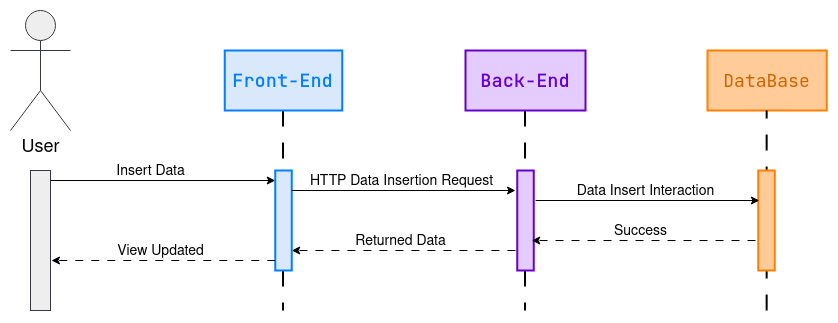

The diagram above was exported from draw.io. Its source (the exported page's mxGraphModel, read from the mxfile embedded in the PNG):
<mxGraphModel dx="1733" dy="1085" grid="1" gridSize="10" guides="1" tooltips="1" connect="1" arrows="1" fold="1" page="1" pageScale="1" pageWidth="850" pageHeight="1100" math="0" shadow="0">
  <root>
    <mxCell id="0" />
    <mxCell id="1" parent="0" />
    <mxCell id="2" value="" style="endArrow=none;dashed=1;html=1;rounded=0;entryX=0.5;entryY=1;entryDx=0;entryDy=0;strokeWidth=2;startSize=17;endSize=6;jumpSize=6;jumpStyle=none;dashPattern=8 8;" edge="1" parent="1">
      <mxGeometry width="50" height="50" relative="1" as="geometry">
        <mxPoint x="537.5200000000001" y="1700" as="sourcePoint" />
        <mxPoint x="537.5200000000001" y="1900" as="targetPoint" />
      </mxGeometry>
    </mxCell>
    <mxCell id="3" value="" style="endArrow=none;dashed=1;html=1;rounded=0;entryX=0.5;entryY=1;entryDx=0;entryDy=0;strokeWidth=2;startSize=17;endSize=6;jumpSize=6;jumpStyle=none;dashPattern=8 8;" edge="1" parent="1">
      <mxGeometry width="50" height="50" relative="1" as="geometry">
        <mxPoint x="779.5200000000001" y="1700" as="sourcePoint" />
        <mxPoint x="779.5200000000001" y="1900" as="targetPoint" />
      </mxGeometry>
    </mxCell>
    <mxCell id="4" value="User" style="shape=umlActor;verticalLabelPosition=bottom;verticalAlign=top;html=1;outlineConnect=0;fontSize=18;fillColor=#eeeeee;strokeColor=#36393d;" vertex="1" parent="1">
      <mxGeometry x="265" y="1600" width="60" height="120" as="geometry" />
    </mxCell>
    <mxCell id="5" value="" style="rounded=0;whiteSpace=wrap;html=1;fillColor=#eeeeee;strokeColor=#36393d;" vertex="1" parent="1">
      <mxGeometry x="285" y="1760" width="20" height="140" as="geometry" />
    </mxCell>
    <mxCell id="6" value="&lt;div align=&quot;center&quot; style=&quot;font-size: 18px;&quot;&gt;&lt;font color=&quot;#6600cc&quot;&gt;&lt;b&gt;Back-End&lt;/b&gt;&lt;/font&gt;&lt;/div&gt;" style="rounded=1;whiteSpace=wrap;html=1;fillColor=#E5CCFF;strokeColor=#6600CC;strokeWidth=2;labelBackgroundColor=none;fontStyle=0;fontSize=18;fontFamily=JetBrains Mono;fontSource=https%3A%2F%2Ffonts.googleapis.com%2Fcss%3Ffamily%3DJetBrains%2BMono;align=center;verticalAlign=middle;arcSize=0;" vertex="1" parent="1">
      <mxGeometry x="720" y="1640" width="120" height="60" as="geometry" />
    </mxCell>
    <mxCell id="7" value="DataBase" style="rounded=1;whiteSpace=wrap;html=1;fillColor=#ffcc99;strokeColor=#FF8000;strokeWidth=2;labelBackgroundColor=none;fontStyle=0;fontSize=18;fontFamily=JetBrains Mono;fontSource=https%3A%2F%2Ffonts.googleapis.com%2Fcss%3Ffamily%3DJetBrains%2BMono;align=center;verticalAlign=middle;fontColor=#CC6600;arcSize=0;" vertex="1" parent="1">
      <mxGeometry x="962" y="1640" width="119.25" height="60" as="geometry" />
    </mxCell>
    <mxCell id="8" value="&lt;div style=&quot;font-size: 18px;&quot;&gt;&lt;font color=&quot;#007fff&quot;&gt;&lt;b&gt;Front-End&lt;/b&gt;&lt;/font&gt;&lt;/div&gt;" style="rounded=1;whiteSpace=wrap;html=1;fillColor=#dae8fc;strokeColor=#007FFF;strokeWidth=2;labelBackgroundColor=none;fontStyle=0;fontSize=18;fontFamily=JetBrains Mono;fontSource=https%3A%2F%2Ffonts.googleapis.com%2Fcss%3Ffamily%3DJetBrains%2BMono;verticalAlign=middle;arcSize=0;" vertex="1" parent="1">
      <mxGeometry x="479.25" y="1640" width="117.5" height="60" as="geometry" />
    </mxCell>
    <mxCell id="9" value="" style="endArrow=none;dashed=1;html=1;rounded=0;entryX=0.5;entryY=1;entryDx=0;entryDy=0;strokeWidth=2;startSize=17;endSize=6;jumpSize=6;jumpStyle=none;dashPattern=8 8;" edge="1" parent="1">
      <mxGeometry width="50" height="50" relative="1" as="geometry">
        <mxPoint x="1021.15" y="1900" as="sourcePoint" />
        <mxPoint x="1021.15" y="1700" as="targetPoint" />
      </mxGeometry>
    </mxCell>
    <mxCell id="10" value="" style="rounded=1;whiteSpace=wrap;html=1;fillColor=#dae8fc;strokeColor=#007FFF;strokeWidth=2;labelBackgroundColor=none;fontStyle=0;fontSize=18;fontFamily=JetBrains Mono;fontSource=https%3A%2F%2Ffonts.googleapis.com%2Fcss%3Ffamily%3DJetBrains%2BMono;verticalAlign=middle;arcSize=0;" vertex="1" parent="1">
      <mxGeometry x="529.75" y="1760" width="16.5" height="100" as="geometry" />
    </mxCell>
    <mxCell id="11" value="" style="endArrow=classic;html=1;rounded=0;exitX=1;exitY=0;exitDx=0;exitDy=0;entryX=0;entryY=0;entryDx=0;entryDy=0;" edge="1" parent="1">
      <mxGeometry width="50" height="50" relative="1" as="geometry">
        <mxPoint x="305" y="1770" as="sourcePoint" />
        <mxPoint x="529.75" y="1770" as="targetPoint" />
      </mxGeometry>
    </mxCell>
    <mxCell id="12" value="Insert Data" style="edgeLabel;html=1;align=center;verticalAlign=middle;resizable=0;points=[];fontSize=14;" vertex="1" connectable="0" parent="11">
      <mxGeometry x="-0.3375" y="2" relative="1" as="geometry">
        <mxPoint x="24" y="-8" as="offset" />
      </mxGeometry>
    </mxCell>
    <mxCell id="13" value="" style="rounded=1;whiteSpace=wrap;html=1;fillColor=#E5CCFF;strokeColor=#6600CC;strokeWidth=2;labelBackgroundColor=none;fontStyle=0;fontSize=18;fontFamily=JetBrains Mono;fontSource=https%3A%2F%2Ffonts.googleapis.com%2Fcss%3Ffamily%3DJetBrains%2BMono;align=center;verticalAlign=middle;arcSize=0;" vertex="1" parent="1">
      <mxGeometry x="771.75" y="1760" width="16.5" height="100" as="geometry" />
    </mxCell>
    <mxCell id="14" value="" style="rounded=1;whiteSpace=wrap;html=1;fillColor=#ffcc99;strokeColor=#FF8000;strokeWidth=2;labelBackgroundColor=none;fontStyle=0;fontSize=18;fontFamily=JetBrains Mono;fontSource=https%3A%2F%2Ffonts.googleapis.com%2Fcss%3Ffamily%3DJetBrains%2BMono;align=center;verticalAlign=middle;fontColor=#CC6600;arcSize=0;" vertex="1" parent="1">
      <mxGeometry x="1012.75" y="1760" width="16.5" height="100" as="geometry" />
    </mxCell>
    <mxCell id="15" value="" style="endArrow=classic;html=1;rounded=0;exitX=1;exitY=0;exitDx=0;exitDy=0;" edge="1" parent="1">
      <mxGeometry width="50" height="50" relative="1" as="geometry">
        <mxPoint x="546.25" y="1780" as="sourcePoint" />
        <mxPoint x="770" y="1780" as="targetPoint" />
      </mxGeometry>
    </mxCell>
    <mxCell id="16" value="HTTP Data Insertion Request" style="edgeLabel;html=1;align=center;verticalAlign=middle;resizable=0;points=[];fontSize=14;" vertex="1" connectable="0" parent="15">
      <mxGeometry x="-0.3375" y="2" relative="1" as="geometry">
        <mxPoint x="35" y="-8" as="offset" />
      </mxGeometry>
    </mxCell>
    <mxCell id="17" value="" style="endArrow=classic;html=1;rounded=0;exitX=1;exitY=0;exitDx=0;exitDy=0;dashed=1;dashPattern=8 8;" edge="1" parent="1">
      <mxGeometry width="50" height="50" relative="1" as="geometry">
        <mxPoint x="770" y="1840" as="sourcePoint" />
        <mxPoint x="546.25" y="1840" as="targetPoint" />
      </mxGeometry>
    </mxCell>
    <mxCell id="18" value="Returned Data" style="edgeLabel;html=1;align=center;verticalAlign=middle;resizable=0;points=[];fontSize=14;" vertex="1" connectable="0" parent="17">
      <mxGeometry x="-0.3375" y="2" relative="1" as="geometry">
        <mxPoint x="-42" y="-12" as="offset" />
      </mxGeometry>
    </mxCell>
    <mxCell id="19" value="" style="endArrow=classic;html=1;rounded=0;exitX=1;exitY=0;exitDx=0;exitDy=0;" edge="1" parent="1">
      <mxGeometry width="50" height="50" relative="1" as="geometry">
        <mxPoint x="790.13" y="1790" as="sourcePoint" />
        <mxPoint x="1013.88" y="1790" as="targetPoint" />
      </mxGeometry>
    </mxCell>
    <mxCell id="20" value="Data Insert Interaction" style="edgeLabel;html=1;align=center;verticalAlign=middle;resizable=0;points=[];fontSize=14;" vertex="1" connectable="0" parent="19">
      <mxGeometry x="-0.3375" y="2" relative="1" as="geometry">
        <mxPoint x="35" y="-8" as="offset" />
      </mxGeometry>
    </mxCell>
    <mxCell id="21" value="" style="endArrow=classic;html=1;rounded=0;exitX=1;exitY=0;exitDx=0;exitDy=0;dashed=1;dashPattern=8 8;" edge="1" parent="1">
      <mxGeometry width="50" height="50" relative="1" as="geometry">
        <mxPoint x="1010" y="1830" as="sourcePoint" />
        <mxPoint x="786.25" y="1830" as="targetPoint" />
        <Array as="points">
          <mxPoint x="1000" y="1830" />
        </Array>
      </mxGeometry>
    </mxCell>
    <mxCell id="22" value="Success" style="edgeLabel;html=1;align=center;verticalAlign=middle;resizable=0;points=[];fontSize=14;" vertex="1" connectable="0" parent="21">
      <mxGeometry x="-0.3375" y="2" relative="1" as="geometry">
        <mxPoint x="-42" y="-12" as="offset" />
      </mxGeometry>
    </mxCell>
    <mxCell id="23" value="" style="endArrow=classic;html=1;rounded=0;exitX=1;exitY=0;exitDx=0;exitDy=0;dashed=1;dashPattern=8 8;" edge="1" parent="1">
      <mxGeometry width="50" height="50" relative="1" as="geometry">
        <mxPoint x="529.75" y="1850" as="sourcePoint" />
        <mxPoint x="306" y="1850" as="targetPoint" />
      </mxGeometry>
    </mxCell>
    <mxCell id="24" value="View Updated" style="edgeLabel;html=1;align=center;verticalAlign=middle;resizable=0;points=[];fontSize=14;" vertex="1" connectable="0" parent="23">
      <mxGeometry x="-0.3375" y="2" relative="1" as="geometry">
        <mxPoint x="-42" y="-12" as="offset" />
      </mxGeometry>
    </mxCell>
  </root>
</mxGraphModel>